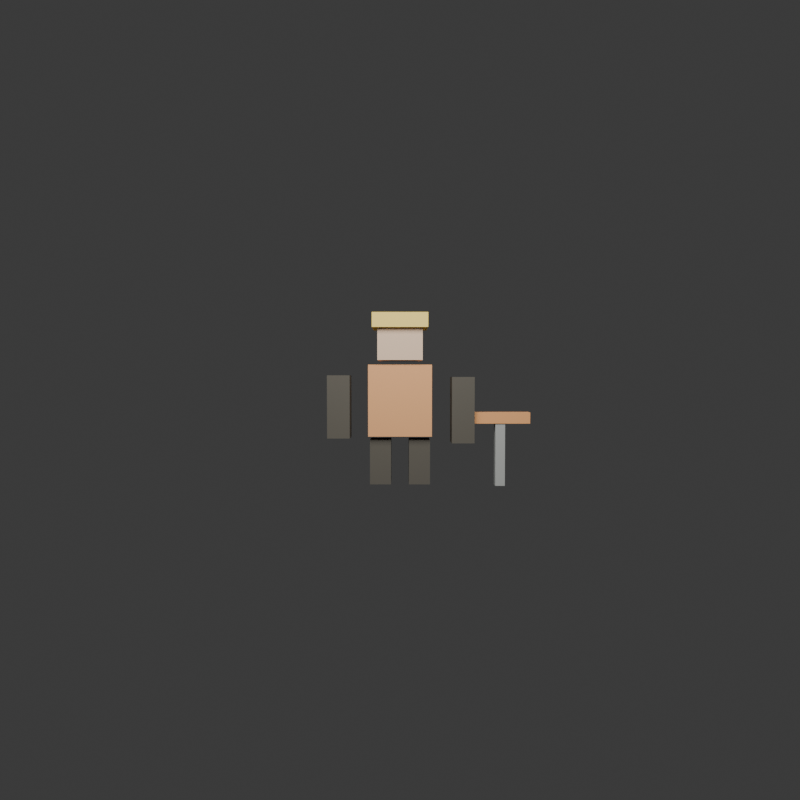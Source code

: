 # Source: minecards_skeletal_miner_probe.blend  (saved by Blender 4.3.34; exported with 4.5.12 LTS)
import bpy
from mathutils import Matrix  # noqa: F401  (used for matrix-valued properties, if any)

bpy.ops.wm.read_factory_settings(use_empty=True)
scene = bpy.context.scene
scene.name = 'Scene'

# ---- collections
col_collection = bpy.data.collections.new('Collection'); scene.collection.children.link(col_collection)

# ---- materials (node trees are filled in below, after node groups)
mat_miner_warm_cloth = bpy.data.materials.new('miner_warm_cloth')
mat_miner_warm_cloth.diffuse_color = (0.83, 0.43, 0.2, 1.0)
mat_miner_skin = bpy.data.materials.new('miner_skin')
mat_miner_skin.diffuse_color = (0.78, 0.58, 0.42, 1.0)
mat_helmet_lamp_yellow = bpy.data.materials.new('helmet_lamp_yellow')
mat_helmet_lamp_yellow.diffuse_color = (0.95, 0.74, 0.22, 1.0)
mat_miner_dark_glove = bpy.data.materials.new('miner_dark_glove')
mat_miner_dark_glove.diffuse_color = (0.13, 0.12, 0.1, 1.0)
mat_worn_steel = bpy.data.materials.new('worn_steel')
mat_worn_steel.diffuse_color = (0.43, 0.44, 0.42, 1.0)
mat_copper_pickaxe = bpy.data.materials.new('copper_pickaxe')
mat_copper_pickaxe.diffuse_color = (0.84, 0.42, 0.18, 1.0)

# ---- material node trees

# ---- world
world_world = bpy.data.worlds.new('World'); scene.world = world_world
world_world.use_nodes = True; world_world.node_tree.nodes.clear()
_N = world_world.node_tree.nodes; _L = world_world.node_tree.links
n0 = _N.new('ShaderNodeOutputWorld'); n0.name = 'World Output'; n0.location = (300, 300)
n1 = _N.new('ShaderNodeBackground'); n1.name = 'Background'; n1.location = (10, 300)
n1.inputs[0].default_value = (0.05088, 0.05088, 0.05088, 1.0)
_L.new(n1.outputs[0], n0.inputs[0])
n0.is_active_output = True
world_world.color = (0.05088, 0.05088, 0.05088)
world_world.sun_shadow_jitter_overblur = 0.0

# ---- cameras
cam_camera_001 = bpy.data.cameras.new('Camera.001')
cam_camera_001.lens = 28.0

# ---- lights
light_area = bpy.data.lights.new('Area', 'AREA')
light_area.energy = 500.0
light_area.size = 5.0
light_area.size_y = 1.0

# ---- meshes
me_cube_001 = bpy.data.meshes.new('Cube.001')
me_cube_001.from_pydata([(-0.39, -0.21, -0.44), (-0.39, -0.21, 0.44), (-0.39, 0.21, -0.44), (-0.39, 0.21, 0.44), (0.39, -0.21, -0.44), (0.39, -0.21, 0.44), (0.39, 0.21, -0.44), (0.39, 0.21, 0.44)], [], [(0, 1, 3, 2), (2, 3, 7, 6), (6, 7, 5, 4), (4, 5, 1, 0), (2, 6, 4, 0), (7, 3, 1, 5)])
_uv = me_cube_001.uv_layers.new(name='UVMap')
_uv.uv.foreach_set('vector', [0.375, 0.0, 0.625, 0.0, 0.625, 0.25, 0.375, 0.25, 0.375, 0.25, 0.625, 0.25, 0.625, 0.5, 0.375, 0.5, 0.375, 0.5, 0.625, 0.5, 0.625, 0.75, 0.375, 0.75, 0.375, 0.75, 0.625, 0.75, 0.625, 1.0, 0.375, 1.0, 0.125, 0.5, 0.375, 0.5, 0.375, 0.75, 0.125, 0.75, 0.625, 0.5, 0.875, 0.5, 0.875, 0.75, 0.625, 0.75])
me_cube_001.materials.append(mat_miner_warm_cloth)
me_cube_001.update()
me_cube_002 = bpy.data.meshes.new('Cube.002')
me_cube_002.from_pydata([(-0.275, -0.25, -0.225), (-0.275, -0.25, 0.225), (-0.275, 0.25, -0.225), (-0.275, 0.25, 0.225), (0.275, -0.25, -0.225), (0.275, -0.25, 0.225), (0.275, 0.25, -0.225), (0.275, 0.25, 0.225)], [], [(0, 1, 3, 2), (2, 3, 7, 6), (6, 7, 5, 4), (4, 5, 1, 0), (2, 6, 4, 0), (7, 3, 1, 5)])
_uv = me_cube_002.uv_layers.new(name='UVMap')
_uv.uv.foreach_set('vector', [0.375, 0.0, 0.625, 0.0, 0.625, 0.25, 0.375, 0.25, 0.375, 0.25, 0.625, 0.25, 0.625, 0.5, 0.375, 0.5, 0.375, 0.5, 0.625, 0.5, 0.625, 0.75, 0.375, 0.75, 0.375, 0.75, 0.625, 0.75, 0.625, 1.0, 0.375, 1.0, 0.125, 0.5, 0.375, 0.5, 0.375, 0.75, 0.125, 0.75, 0.625, 0.5, 0.875, 0.5, 0.875, 0.75, 0.625, 0.75])
me_cube_002.materials.append(mat_miner_skin)
me_cube_002.update()
me_cube_003 = bpy.data.meshes.new('Cube.003')
me_cube_003.from_pydata([(-0.34, -0.28, -0.09), (-0.34, -0.28, 0.09), (-0.34, 0.28, -0.09), (-0.34, 0.28, 0.09), (0.34, -0.28, -0.09), (0.34, -0.28, 0.09), (0.34, 0.28, -0.09), (0.34, 0.28, 0.09)], [], [(0, 1, 3, 2), (2, 3, 7, 6), (6, 7, 5, 4), (4, 5, 1, 0), (2, 6, 4, 0), (7, 3, 1, 5)])
_uv = me_cube_003.uv_layers.new(name='UVMap')
_uv.uv.foreach_set('vector', [0.375, 0.0, 0.625, 0.0, 0.625, 0.25, 0.375, 0.25, 0.375, 0.25, 0.625, 0.25, 0.625, 0.5, 0.375, 0.5, 0.375, 0.5, 0.625, 0.5, 0.625, 0.75, 0.375, 0.75, 0.375, 0.75, 0.625, 0.75, 0.625, 1.0, 0.375, 1.0, 0.125, 0.5, 0.375, 0.5, 0.375, 0.75, 0.125, 0.75, 0.625, 0.5, 0.875, 0.5, 0.875, 0.75, 0.625, 0.75])
me_cube_003.materials.append(mat_helmet_lamp_yellow)
me_cube_003.update()
me_cube_004 = bpy.data.meshes.new('Cube.004')
me_cube_004.from_pydata([(-0.14, -0.14, -0.39), (-0.14, -0.14, 0.39), (-0.14, 0.14, -0.39), (-0.14, 0.14, 0.39), (0.14, -0.14, -0.39), (0.14, -0.14, 0.39), (0.14, 0.14, -0.39), (0.14, 0.14, 0.39)], [], [(0, 1, 3, 2), (2, 3, 7, 6), (6, 7, 5, 4), (4, 5, 1, 0), (2, 6, 4, 0), (7, 3, 1, 5)])
_uv = me_cube_004.uv_layers.new(name='UVMap')
_uv.uv.foreach_set('vector', [0.375, 0.0, 0.625, 0.0, 0.625, 0.25, 0.375, 0.25, 0.375, 0.25, 0.625, 0.25, 0.625, 0.5, 0.375, 0.5, 0.375, 0.5, 0.625, 0.5, 0.625, 0.75, 0.375, 0.75, 0.375, 0.75, 0.625, 0.75, 0.625, 1.0, 0.375, 1.0, 0.125, 0.5, 0.375, 0.5, 0.375, 0.75, 0.125, 0.75, 0.625, 0.5, 0.875, 0.5, 0.875, 0.75, 0.625, 0.75])
me_cube_004.materials.append(mat_miner_dark_glove)
me_cube_004.update()
me_cube_005 = bpy.data.meshes.new('Cube.005')
me_cube_005.from_pydata([(-0.14, -0.14, -0.41), (-0.14, -0.14, 0.41), (-0.14, 0.14, -0.41), (-0.14, 0.14, 0.41), (0.14, -0.14, -0.41), (0.14, -0.14, 0.41), (0.14, 0.14, -0.41), (0.14, 0.14, 0.41)], [], [(0, 1, 3, 2), (2, 3, 7, 6), (6, 7, 5, 4), (4, 5, 1, 0), (2, 6, 4, 0), (7, 3, 1, 5)])
_uv = me_cube_005.uv_layers.new(name='UVMap')
_uv.uv.foreach_set('vector', [0.375, 0.0, 0.625, 0.0, 0.625, 0.25, 0.375, 0.25, 0.375, 0.25, 0.625, 0.25, 0.625, 0.5, 0.375, 0.5, 0.375, 0.5, 0.625, 0.5, 0.625, 0.75, 0.375, 0.75, 0.375, 0.75, 0.625, 0.75, 0.625, 1.0, 0.375, 1.0, 0.125, 0.5, 0.375, 0.5, 0.375, 0.75, 0.125, 0.75, 0.625, 0.5, 0.875, 0.5, 0.875, 0.75, 0.625, 0.75])
me_cube_005.materials.append(mat_miner_dark_glove)
me_cube_005.update()
me_cube_006 = bpy.data.meshes.new('Cube.006')
me_cube_006.from_pydata([(-0.13, -0.16, -0.275), (-0.13, -0.16, 0.275), (-0.13, 0.16, -0.275), (-0.13, 0.16, 0.275), (0.13, -0.16, -0.275), (0.13, -0.16, 0.275), (0.13, 0.16, -0.275), (0.13, 0.16, 0.275)], [], [(0, 1, 3, 2), (2, 3, 7, 6), (6, 7, 5, 4), (4, 5, 1, 0), (2, 6, 4, 0), (7, 3, 1, 5)])
_uv = me_cube_006.uv_layers.new(name='UVMap')
_uv.uv.foreach_set('vector', [0.375, 0.0, 0.625, 0.0, 0.625, 0.25, 0.375, 0.25, 0.375, 0.25, 0.625, 0.25, 0.625, 0.5, 0.375, 0.5, 0.375, 0.5, 0.625, 0.5, 0.625, 0.75, 0.375, 0.75, 0.375, 0.75, 0.625, 0.75, 0.625, 1.0, 0.375, 1.0, 0.125, 0.5, 0.375, 0.5, 0.375, 0.75, 0.125, 0.75, 0.625, 0.5, 0.875, 0.5, 0.875, 0.75, 0.625, 0.75])
me_cube_006.materials.append(mat_miner_dark_glove)
me_cube_006.update()
me_cube_007 = bpy.data.meshes.new('Cube.007')
me_cube_007.from_pydata([(-0.13, -0.16, -0.275), (-0.13, -0.16, 0.275), (-0.13, 0.16, -0.275), (-0.13, 0.16, 0.275), (0.13, -0.16, -0.275), (0.13, -0.16, 0.275), (0.13, 0.16, -0.275), (0.13, 0.16, 0.275)], [], [(0, 1, 3, 2), (2, 3, 7, 6), (6, 7, 5, 4), (4, 5, 1, 0), (2, 6, 4, 0), (7, 3, 1, 5)])
_uv = me_cube_007.uv_layers.new(name='UVMap')
_uv.uv.foreach_set('vector', [0.375, 0.0, 0.625, 0.0, 0.625, 0.25, 0.375, 0.25, 0.375, 0.25, 0.625, 0.25, 0.625, 0.5, 0.375, 0.5, 0.375, 0.5, 0.625, 0.5, 0.625, 0.75, 0.375, 0.75, 0.375, 0.75, 0.625, 0.75, 0.625, 1.0, 0.375, 1.0, 0.125, 0.5, 0.375, 0.5, 0.375, 0.75, 0.125, 0.75, 0.625, 0.5, 0.875, 0.5, 0.875, 0.75, 0.625, 0.75])
me_cube_007.materials.append(mat_miner_dark_glove)
me_cube_007.update()
me_cube_008 = bpy.data.meshes.new('Cube.008')
me_cube_008.from_pydata([(-0.06, -0.06, -0.43), (-0.06, -0.06, 0.43), (-0.06, 0.06, -0.43), (-0.06, 0.06, 0.43), (0.06, -0.06, -0.43), (0.06, -0.06, 0.43), (0.06, 0.06, -0.43), (0.06, 0.06, 0.43)], [], [(0, 1, 3, 2), (2, 3, 7, 6), (6, 7, 5, 4), (4, 5, 1, 0), (2, 6, 4, 0), (7, 3, 1, 5)])
_uv = me_cube_008.uv_layers.new(name='UVMap')
_uv.uv.foreach_set('vector', [0.375, 0.0, 0.625, 0.0, 0.625, 0.25, 0.375, 0.25, 0.375, 0.25, 0.625, 0.25, 0.625, 0.5, 0.375, 0.5, 0.375, 0.5, 0.625, 0.5, 0.625, 0.75, 0.375, 0.75, 0.375, 0.75, 0.625, 0.75, 0.625, 1.0, 0.375, 1.0, 0.125, 0.5, 0.375, 0.5, 0.375, 0.75, 0.125, 0.75, 0.625, 0.5, 0.875, 0.5, 0.875, 0.75, 0.625, 0.75])
me_cube_008.materials.append(mat_worn_steel)
me_cube_008.update()
me_cube_009 = bpy.data.meshes.new('Cube.009')
me_cube_009.from_pydata([(-0.37, -0.07, -0.07), (-0.37, -0.07, 0.07), (-0.37, 0.07, -0.07), (-0.37, 0.07, 0.07), (0.37, -0.07, -0.07), (0.37, -0.07, 0.07), (0.37, 0.07, -0.07), (0.37, 0.07, 0.07)], [], [(0, 1, 3, 2), (2, 3, 7, 6), (6, 7, 5, 4), (4, 5, 1, 0), (2, 6, 4, 0), (7, 3, 1, 5)])
_uv = me_cube_009.uv_layers.new(name='UVMap')
_uv.uv.foreach_set('vector', [0.375, 0.0, 0.625, 0.0, 0.625, 0.25, 0.375, 0.25, 0.375, 0.25, 0.625, 0.25, 0.625, 0.5, 0.375, 0.5, 0.375, 0.5, 0.625, 0.5, 0.625, 0.75, 0.375, 0.75, 0.375, 0.75, 0.625, 0.75, 0.625, 1.0, 0.375, 1.0, 0.125, 0.5, 0.375, 0.5, 0.375, 0.75, 0.125, 0.75, 0.625, 0.5, 0.875, 0.5, 0.875, 0.75, 0.625, 0.75])
me_cube_009.materials.append(mat_copper_pickaxe)
me_cube_009.update()
arm_minecardsminerrig = bpy.data.armatures.new('MineCardsMinerRig')  # bones are not reproduced

# ---- objects
ob_miner_body_blockout = bpy.data.objects.new('miner_body_blockout', me_cube_001)
ob_miner_head_blockout = bpy.data.objects.new('miner_head_blockout', me_cube_002)
ob_miner_helmet_blockout = bpy.data.objects.new('miner_helmet_blockout', me_cube_003)
ob_miner_left_arm_blockout = bpy.data.objects.new('miner_left_arm_blockout', me_cube_004)
ob_miner_right_arm_blockout = bpy.data.objects.new('miner_right_arm_blockout', me_cube_005)
ob_miner_left_leg_blockout = bpy.data.objects.new('miner_left_leg_blockout', me_cube_006)
ob_miner_right_leg_blockout = bpy.data.objects.new('miner_right_leg_blockout', me_cube_007)
ob_pickaxe_handle_blockout = bpy.data.objects.new('pickaxe_handle_blockout', me_cube_008)
ob_pickaxe_copper_head_blockout = bpy.data.objects.new('pickaxe_copper_head_blockout', me_cube_009)
ob_minecardsminerrig = bpy.data.objects.new('MineCardsMinerRig', arm_minecardsminerrig)
ob_soft_mine_light = bpy.data.objects.new('soft_mine_light', light_area)
ob_preview_camera = bpy.data.objects.new('preview_camera', cam_camera_001)

# ---- transforms, parenting, visibility, modifiers, constraints
ob_miner_body_blockout.parent = ob_minecardsminerrig
ob_miner_body_blockout.location = (0.0, 0.0, 1.0)
ob_miner_head_blockout.parent = ob_minecardsminerrig
ob_miner_head_blockout.location = (0.0, 0.0, 1.72)
ob_miner_helmet_blockout.parent = ob_minecardsminerrig
ob_miner_helmet_blockout.location = (0.0, -0.02, 1.98)
ob_miner_left_arm_blockout.parent = ob_minecardsminerrig
ob_miner_left_arm_blockout.location = (-0.76, 0.0, 0.92)
ob_miner_right_arm_blockout.parent = ob_minecardsminerrig
ob_miner_right_arm_blockout.location = (0.78, 0.0, 0.88)
ob_miner_left_leg_blockout.parent = ob_minecardsminerrig
ob_miner_left_leg_blockout.location = (-0.24, 0.0, 0.24)
ob_miner_right_leg_blockout.parent = ob_minecardsminerrig
ob_miner_right_leg_blockout.location = (0.24, 0.0, 0.24)
ob_pickaxe_handle_blockout.parent = ob_minecardsminerrig
ob_pickaxe_handle_blockout.location = (1.25, 0.0, 0.36)
ob_pickaxe_copper_head_blockout.parent = ob_minecardsminerrig
ob_pickaxe_copper_head_blockout.location = (1.25, 0.0, 0.78)
ob_minecardsminerrig.location = (0.0, 0.0, 0.0)
ob_minecardsminerrig.show_in_front = True
ob_soft_mine_light.location = (0.0, -4.0, 4.0)
ob_preview_camera.location = (0.0, -7.8, 1.25)
ob_preview_camera.rotation_euler = (1.539, -0.0, 0.0)

# ---- collection membership
col_collection.objects.link(ob_miner_body_blockout)
col_collection.objects.link(ob_miner_head_blockout)
col_collection.objects.link(ob_miner_helmet_blockout)
col_collection.objects.link(ob_miner_left_arm_blockout)
col_collection.objects.link(ob_miner_right_arm_blockout)
col_collection.objects.link(ob_miner_left_leg_blockout)
col_collection.objects.link(ob_miner_right_leg_blockout)
col_collection.objects.link(ob_pickaxe_handle_blockout)
col_collection.objects.link(ob_pickaxe_copper_head_blockout)
col_collection.objects.link(ob_minecardsminerrig)
col_collection.objects.link(ob_soft_mine_light)
col_collection.objects.link(ob_preview_camera)

# ---- scene / render settings (as saved in the file)
scene.camera = ob_preview_camera
scene.frame_start = 1; scene.frame_end = 60; scene.frame_set(60)
scene.render.engine = 'BLENDER_EEVEE_NEXT'
scene.render.resolution_x = 960
scene.render.resolution_y = 960
scene.render.fps = 30
bpy.context.view_layer.update()
